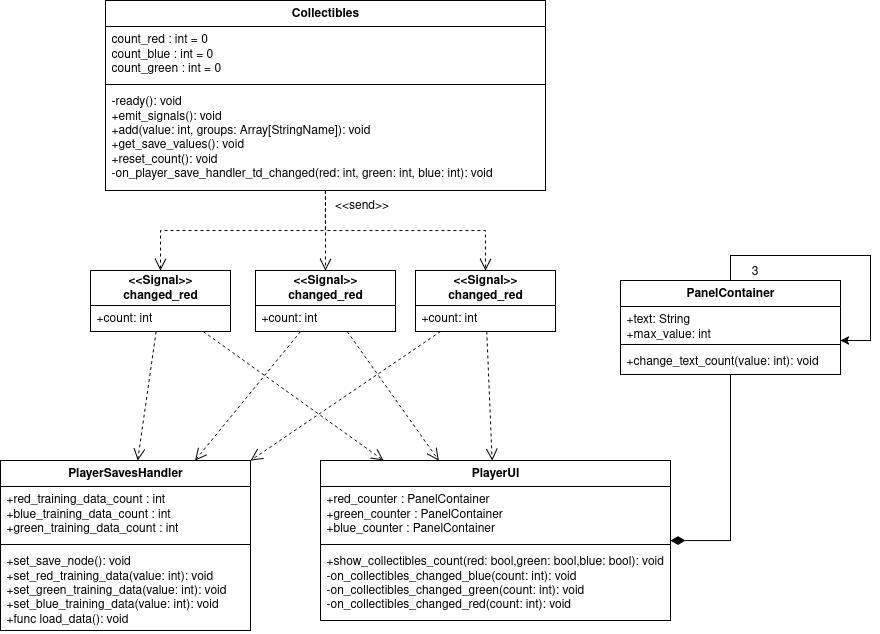

The diagram above was exported from draw.io. Its source (the exported page's mxGraphModel, read from the mxfile embedded in the PNG):
<mxGraphModel dx="4228" dy="2001" grid="1" gridSize="10" guides="1" tooltips="1" connect="1" arrows="1" fold="1" page="1" pageScale="1" pageWidth="850" pageHeight="1100" math="0" shadow="0">
  <root>
    <mxCell id="0" />
    <mxCell id="1" parent="0" />
    <mxCell id="2" style="edgeStyle=orthogonalEdgeStyle;rounded=0;orthogonalLoop=1;jettySize=auto;html=1;endArrow=diamondThin;endFill=1;endSize=12;" edge="1" source="3" target="15" parent="1">
      <mxGeometry relative="1" as="geometry">
        <Array as="points">
          <mxPoint x="-1100" y="330" />
        </Array>
      </mxGeometry>
    </mxCell>
    <mxCell id="3" value="PanelContainer" style="swimlane;fontStyle=1;align=center;verticalAlign=top;childLayout=stackLayout;horizontal=1;startSize=26;horizontalStack=0;resizeParent=1;resizeParentMax=0;resizeLast=0;collapsible=1;marginBottom=0;whiteSpace=wrap;html=1;" vertex="1" parent="1">
      <mxGeometry x="-1210" y="70" width="220" height="94" as="geometry" />
    </mxCell>
    <mxCell id="4" value="&lt;div&gt;+text: String&lt;/div&gt;&lt;div&gt;+max_value: int&lt;/div&gt;" style="text;strokeColor=none;fillColor=none;align=left;verticalAlign=top;spacingLeft=4;spacingRight=4;overflow=hidden;rotatable=0;points=[[0,0.5],[1,0.5]];portConstraint=eastwest;whiteSpace=wrap;html=1;" vertex="1" parent="3">
      <mxGeometry y="26" width="220" height="34" as="geometry" />
    </mxCell>
    <mxCell id="5" value="" style="line;strokeWidth=1;fillColor=none;align=left;verticalAlign=middle;spacingTop=-1;spacingLeft=3;spacingRight=3;rotatable=0;labelPosition=right;points=[];portConstraint=eastwest;strokeColor=inherit;" vertex="1" parent="3">
      <mxGeometry y="60" width="220" height="8" as="geometry" />
    </mxCell>
    <mxCell id="6" value="+change_text_count(value: int): void" style="text;strokeColor=none;fillColor=none;align=left;verticalAlign=top;spacingLeft=4;spacingRight=4;overflow=hidden;rotatable=0;points=[[0,0.5],[1,0.5]];portConstraint=eastwest;whiteSpace=wrap;html=1;" vertex="1" parent="3">
      <mxGeometry y="68" width="220" height="26" as="geometry" />
    </mxCell>
    <mxCell id="7" style="edgeStyle=orthogonalEdgeStyle;rounded=0;orthogonalLoop=1;jettySize=auto;html=1;" edge="1" parent="3" source="3" target="4">
      <mxGeometry relative="1" as="geometry">
        <mxPoint x="209.99999999999955" y="-50" as="targetPoint" />
        <Array as="points">
          <mxPoint x="110" y="-25" />
          <mxPoint x="250" y="-25" />
          <mxPoint x="250" y="60" />
        </Array>
      </mxGeometry>
    </mxCell>
    <mxCell id="8" value="&lt;div&gt;&lt;b&gt;&amp;lt;&amp;lt;Signal&amp;gt;&amp;gt;&lt;/b&gt;&lt;/div&gt;&lt;div&gt;&lt;b&gt;changed_red&lt;/b&gt;&lt;/div&gt;" style="swimlane;fontStyle=0;childLayout=stackLayout;horizontal=1;startSize=35;fillColor=none;horizontalStack=0;resizeParent=1;resizeParentMax=0;resizeLast=0;collapsible=1;marginBottom=0;whiteSpace=wrap;html=1;" vertex="1" parent="1">
      <mxGeometry x="-1415" y="60" width="140" height="61" as="geometry" />
    </mxCell>
    <mxCell id="9" value="+count: int" style="text;strokeColor=none;fillColor=none;align=left;verticalAlign=top;spacingLeft=4;spacingRight=4;overflow=hidden;rotatable=0;points=[[0,0.5],[1,0.5]];portConstraint=eastwest;whiteSpace=wrap;html=1;" vertex="1" parent="8">
      <mxGeometry y="35" width="140" height="26" as="geometry" />
    </mxCell>
    <mxCell id="10" style="rounded=0;orthogonalLoop=1;jettySize=auto;html=1;dashed=1;endArrow=open;endFill=0;endSize=10;" edge="1" source="11" target="24" parent="1">
      <mxGeometry relative="1" as="geometry" />
    </mxCell>
    <mxCell id="11" value="&lt;div&gt;&lt;b&gt;&amp;lt;&amp;lt;Signal&amp;gt;&amp;gt;&lt;/b&gt;&lt;/div&gt;&lt;div&gt;&lt;b&gt;changed_red&lt;/b&gt;&lt;/div&gt;" style="swimlane;fontStyle=0;childLayout=stackLayout;horizontal=1;startSize=35;fillColor=none;horizontalStack=0;resizeParent=1;resizeParentMax=0;resizeLast=0;collapsible=1;marginBottom=0;whiteSpace=wrap;html=1;" vertex="1" parent="1">
      <mxGeometry x="-1740" y="60" width="140" height="61" as="geometry" />
    </mxCell>
    <mxCell id="12" value="+count: int" style="text;strokeColor=none;fillColor=none;align=left;verticalAlign=top;spacingLeft=4;spacingRight=4;overflow=hidden;rotatable=0;points=[[0,0.5],[1,0.5]];portConstraint=eastwest;whiteSpace=wrap;html=1;" vertex="1" parent="11">
      <mxGeometry y="35" width="140" height="26" as="geometry" />
    </mxCell>
    <mxCell id="13" value="&lt;div&gt;&lt;b&gt;&amp;lt;&amp;lt;Signal&amp;gt;&amp;gt;&lt;/b&gt;&lt;/div&gt;&lt;div&gt;&lt;b&gt;changed_red&lt;/b&gt;&lt;/div&gt;" style="swimlane;fontStyle=0;childLayout=stackLayout;horizontal=1;startSize=35;fillColor=none;horizontalStack=0;resizeParent=1;resizeParentMax=0;resizeLast=0;collapsible=1;marginBottom=0;whiteSpace=wrap;html=1;" vertex="1" parent="1">
      <mxGeometry x="-1575" y="60" width="140" height="61" as="geometry" />
    </mxCell>
    <mxCell id="14" value="+count: int" style="text;strokeColor=none;fillColor=none;align=left;verticalAlign=top;spacingLeft=4;spacingRight=4;overflow=hidden;rotatable=0;points=[[0,0.5],[1,0.5]];portConstraint=eastwest;whiteSpace=wrap;html=1;" vertex="1" parent="13">
      <mxGeometry y="35" width="140" height="26" as="geometry" />
    </mxCell>
    <mxCell id="15" value="PlayerUI" style="swimlane;fontStyle=1;align=center;verticalAlign=top;childLayout=stackLayout;horizontal=1;startSize=26;horizontalStack=0;resizeParent=1;resizeParentMax=0;resizeLast=0;collapsible=1;marginBottom=0;whiteSpace=wrap;html=1;" vertex="1" parent="1">
      <mxGeometry x="-1510" y="250" width="350" height="160" as="geometry" />
    </mxCell>
    <mxCell id="16" value="+red_counter : PanelContainer&lt;br&gt;+green_counter : PanelContainer&lt;br&gt;+blue_counter : PanelContainer" style="text;strokeColor=none;fillColor=none;align=left;verticalAlign=top;spacingLeft=4;spacingRight=4;overflow=hidden;rotatable=0;points=[[0,0.5],[1,0.5]];portConstraint=eastwest;whiteSpace=wrap;html=1;" vertex="1" parent="15">
      <mxGeometry y="26" width="350" height="54" as="geometry" />
    </mxCell>
    <mxCell id="17" value="" style="line;strokeWidth=1;fillColor=none;align=left;verticalAlign=middle;spacingTop=-1;spacingLeft=3;spacingRight=3;rotatable=0;labelPosition=right;points=[];portConstraint=eastwest;strokeColor=inherit;" vertex="1" parent="15">
      <mxGeometry y="80" width="350" height="8" as="geometry" />
    </mxCell>
    <mxCell id="18" value="+show_collectibles_count(red: bool,green: bool,blue: bool): void&lt;br&gt;-on_collectibles_changed_blue(count: int): void&lt;br&gt;-on_collectibles_changed_green(count: int): void&lt;br&gt;-on_collectibles_changed_red(count: int): void" style="text;strokeColor=none;fillColor=none;align=left;verticalAlign=top;spacingLeft=4;spacingRight=4;overflow=hidden;rotatable=0;points=[[0,0.5],[1,0.5]];portConstraint=eastwest;whiteSpace=wrap;html=1;" vertex="1" parent="15">
      <mxGeometry y="88" width="350" height="72" as="geometry" />
    </mxCell>
    <mxCell id="19" style="rounded=0;orthogonalLoop=1;jettySize=auto;html=1;endArrow=open;endFill=0;strokeColor=default;edgeStyle=orthogonalEdgeStyle;dashed=1;endSize=10;" edge="1" source="20" target="11" parent="1">
      <mxGeometry relative="1" as="geometry" />
    </mxCell>
    <mxCell id="20" value="Collectibles" style="swimlane;fontStyle=1;align=center;verticalAlign=top;childLayout=stackLayout;horizontal=1;startSize=26;horizontalStack=0;resizeParent=1;resizeParentMax=0;resizeLast=0;collapsible=1;marginBottom=0;whiteSpace=wrap;html=1;" vertex="1" parent="1">
      <mxGeometry x="-1725" y="-210" width="440" height="190" as="geometry" />
    </mxCell>
    <mxCell id="21" value="count_red : int = 0&lt;br&gt;count_blue : int = 0&lt;br&gt;count_green : int = 0" style="text;strokeColor=none;fillColor=none;align=left;verticalAlign=top;spacingLeft=4;spacingRight=4;overflow=hidden;rotatable=0;points=[[0,0.5],[1,0.5]];portConstraint=eastwest;whiteSpace=wrap;html=1;" vertex="1" parent="20">
      <mxGeometry y="26" width="440" height="54" as="geometry" />
    </mxCell>
    <mxCell id="22" value="" style="line;strokeWidth=1;fillColor=none;align=left;verticalAlign=middle;spacingTop=-1;spacingLeft=3;spacingRight=3;rotatable=0;labelPosition=right;points=[];portConstraint=eastwest;strokeColor=inherit;" vertex="1" parent="20">
      <mxGeometry y="80" width="440" height="8" as="geometry" />
    </mxCell>
    <mxCell id="23" value="-ready(): void&lt;br&gt;+emit_signals(): void&lt;br&gt;+add(value: int, groups: Array[StringName]): void&lt;br&gt;+get_save_values(): void&lt;br&gt;+reset_count(): void&lt;br&gt;-on_player_save_handler_td_changed(red: int, green: int, blue: int): void" style="text;strokeColor=none;fillColor=none;align=left;verticalAlign=top;spacingLeft=4;spacingRight=4;overflow=hidden;rotatable=0;points=[[0,0.5],[1,0.5]];portConstraint=eastwest;whiteSpace=wrap;html=1;" vertex="1" parent="20">
      <mxGeometry y="88" width="440" height="102" as="geometry" />
    </mxCell>
    <mxCell id="24" value="PlayerSavesHandler" style="swimlane;fontStyle=1;align=center;verticalAlign=top;childLayout=stackLayout;horizontal=1;startSize=26;horizontalStack=0;resizeParent=1;resizeParentMax=0;resizeLast=0;collapsible=1;marginBottom=0;whiteSpace=wrap;html=1;" vertex="1" parent="1">
      <mxGeometry x="-1830" y="250" width="250" height="170" as="geometry" />
    </mxCell>
    <mxCell id="25" value="+red_training_data_count : int&lt;br&gt;+blue_training_data_count : int&lt;br&gt;+green_training_data_count : int" style="text;strokeColor=none;fillColor=none;align=left;verticalAlign=top;spacingLeft=4;spacingRight=4;overflow=hidden;rotatable=0;points=[[0,0.5],[1,0.5]];portConstraint=eastwest;whiteSpace=wrap;html=1;" vertex="1" parent="24">
      <mxGeometry y="26" width="250" height="54" as="geometry" />
    </mxCell>
    <mxCell id="26" value="" style="line;strokeWidth=1;fillColor=none;align=left;verticalAlign=middle;spacingTop=-1;spacingLeft=3;spacingRight=3;rotatable=0;labelPosition=right;points=[];portConstraint=eastwest;strokeColor=inherit;" vertex="1" parent="24">
      <mxGeometry y="80" width="250" height="8" as="geometry" />
    </mxCell>
    <mxCell id="27" value="+set_save_node(): void&lt;br&gt;+set_red_training_data(value: int): void&lt;br&gt;+set_green_training_data(value: int): void&lt;br&gt;+set_blue_training_data(value: int): void&lt;br&gt;+func load_data(): void" style="text;strokeColor=none;fillColor=none;align=left;verticalAlign=top;spacingLeft=4;spacingRight=4;overflow=hidden;rotatable=0;points=[[0,0.5],[1,0.5]];portConstraint=eastwest;whiteSpace=wrap;html=1;" vertex="1" parent="24">
      <mxGeometry y="88" width="250" height="82" as="geometry" />
    </mxCell>
    <mxCell id="28" style="rounded=0;orthogonalLoop=1;jettySize=auto;html=1;dashed=1;endArrow=open;endFill=0;endSize=10;edgeStyle=orthogonalEdgeStyle;" edge="1" source="20" target="13" parent="1">
      <mxGeometry relative="1" as="geometry">
        <mxPoint x="-1544" y="-10" as="sourcePoint" />
        <mxPoint x="-1584" y="70" as="targetPoint" />
      </mxGeometry>
    </mxCell>
    <mxCell id="29" style="rounded=0;orthogonalLoop=1;jettySize=auto;html=1;dashed=1;endArrow=open;endFill=0;endSize=10;edgeStyle=orthogonalEdgeStyle;" edge="1" source="20" target="8" parent="1">
      <mxGeometry relative="1" as="geometry">
        <mxPoint x="-1495" y="-10" as="sourcePoint" />
        <mxPoint x="-1495" y="139" as="targetPoint" />
      </mxGeometry>
    </mxCell>
    <mxCell id="30" style="rounded=0;orthogonalLoop=1;jettySize=auto;html=1;dashed=1;endArrow=open;endFill=0;endSize=10;" edge="1" source="13" target="24" parent="1">
      <mxGeometry relative="1" as="geometry">
        <mxPoint x="-1664" y="131" as="sourcePoint" />
        <mxPoint x="-1683" y="260" as="targetPoint" />
      </mxGeometry>
    </mxCell>
    <mxCell id="31" style="rounded=0;orthogonalLoop=1;jettySize=auto;html=1;dashed=1;endArrow=open;endFill=0;endSize=10;" edge="1" source="8" target="24" parent="1">
      <mxGeometry relative="1" as="geometry">
        <mxPoint x="-1520" y="131" as="sourcePoint" />
        <mxPoint x="-1625" y="260" as="targetPoint" />
      </mxGeometry>
    </mxCell>
    <mxCell id="32" style="rounded=0;orthogonalLoop=1;jettySize=auto;html=1;dashed=1;endArrow=open;endFill=0;endSize=10;" edge="1" source="8" target="15" parent="1">
      <mxGeometry relative="1" as="geometry">
        <mxPoint x="-1380" y="131" as="sourcePoint" />
        <mxPoint x="-1570" y="260" as="targetPoint" />
      </mxGeometry>
    </mxCell>
    <mxCell id="33" style="rounded=0;orthogonalLoop=1;jettySize=auto;html=1;dashed=1;endArrow=open;endFill=0;endSize=10;" edge="1" source="13" target="15" parent="1">
      <mxGeometry relative="1" as="geometry">
        <mxPoint x="-1335" y="131" as="sourcePoint" />
        <mxPoint x="-1335" y="260" as="targetPoint" />
      </mxGeometry>
    </mxCell>
    <mxCell id="34" style="rounded=0;orthogonalLoop=1;jettySize=auto;html=1;dashed=1;endArrow=open;endFill=0;endSize=10;" edge="1" source="11" target="15" parent="1">
      <mxGeometry relative="1" as="geometry">
        <mxPoint x="-1475" y="131" as="sourcePoint" />
        <mxPoint x="-1388" y="260" as="targetPoint" />
      </mxGeometry>
    </mxCell>
    <mxCell id="35" value="&amp;lt;&amp;lt;send&amp;gt;&amp;gt;" style="text;html=1;align=center;verticalAlign=middle;resizable=0;points=[];autosize=1;strokeColor=none;fillColor=none;" vertex="1" parent="1">
      <mxGeometry x="-1509" y="-20" width="80" height="30" as="geometry" />
    </mxCell>
    <mxCell id="36" value="3" style="text;html=1;align=center;verticalAlign=middle;resizable=0;points=[];autosize=1;strokeColor=none;fillColor=none;" vertex="1" parent="1">
      <mxGeometry x="-1091" y="46" width="30" height="30" as="geometry" />
    </mxCell>
  </root>
</mxGraphModel>